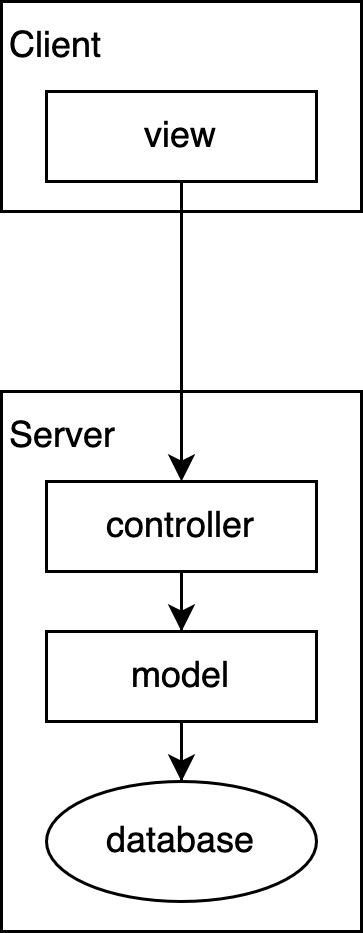

The diagram above was exported from draw.io. Its source (the exported page's mxGraphModel, read from the mxfile embedded in the PNG):
<mxGraphModel dx="1570" dy="1002" grid="1" gridSize="10" guides="1" tooltips="1" connect="1" arrows="1" fold="1" page="1" pageScale="1" pageWidth="827" pageHeight="1169" math="0" shadow="0">
  <root>
    <mxCell id="0" />
    <mxCell id="1" parent="0" />
    <mxCell id="v9n8B0deWpoOF6aF1Pud-2" value="Client" style="rounded=0;whiteSpace=wrap;html=1;verticalAlign=top;align=left;spacing=3;" vertex="1" parent="1">
      <mxGeometry x="354" y="70" width="120" height="70" as="geometry" />
    </mxCell>
    <mxCell id="v9n8B0deWpoOF6aF1Pud-3" value="Server" style="rounded=0;whiteSpace=wrap;html=1;verticalAlign=top;align=left;spacing=3;" vertex="1" parent="1">
      <mxGeometry x="354" y="200" width="120" height="180" as="geometry" />
    </mxCell>
    <mxCell id="v9n8B0deWpoOF6aF1Pud-10" style="edgeStyle=orthogonalEdgeStyle;rounded=0;orthogonalLoop=1;jettySize=auto;html=1;" edge="1" parent="1" source="v9n8B0deWpoOF6aF1Pud-6" target="v9n8B0deWpoOF6aF1Pud-7">
      <mxGeometry relative="1" as="geometry" />
    </mxCell>
    <mxCell id="v9n8B0deWpoOF6aF1Pud-6" value="view" style="rounded=0;whiteSpace=wrap;html=1;" vertex="1" parent="1">
      <mxGeometry x="369" y="100" width="90" height="30" as="geometry" />
    </mxCell>
    <mxCell id="v9n8B0deWpoOF6aF1Pud-11" style="edgeStyle=orthogonalEdgeStyle;rounded=0;orthogonalLoop=1;jettySize=auto;html=1;" edge="1" parent="1" source="v9n8B0deWpoOF6aF1Pud-7" target="v9n8B0deWpoOF6aF1Pud-8">
      <mxGeometry relative="1" as="geometry" />
    </mxCell>
    <mxCell id="v9n8B0deWpoOF6aF1Pud-7" value="controller" style="rounded=0;whiteSpace=wrap;html=1;" vertex="1" parent="1">
      <mxGeometry x="369" y="230" width="90" height="30" as="geometry" />
    </mxCell>
    <mxCell id="v9n8B0deWpoOF6aF1Pud-12" style="edgeStyle=orthogonalEdgeStyle;rounded=0;orthogonalLoop=1;jettySize=auto;html=1;" edge="1" parent="1" source="v9n8B0deWpoOF6aF1Pud-8" target="v9n8B0deWpoOF6aF1Pud-9">
      <mxGeometry relative="1" as="geometry" />
    </mxCell>
    <mxCell id="v9n8B0deWpoOF6aF1Pud-8" value="model" style="rounded=0;whiteSpace=wrap;html=1;" vertex="1" parent="1">
      <mxGeometry x="369" y="280" width="90" height="30" as="geometry" />
    </mxCell>
    <mxCell id="v9n8B0deWpoOF6aF1Pud-9" value="database" style="ellipse;whiteSpace=wrap;html=1;" vertex="1" parent="1">
      <mxGeometry x="369" y="330" width="90" height="40" as="geometry" />
    </mxCell>
  </root>
</mxGraphModel>